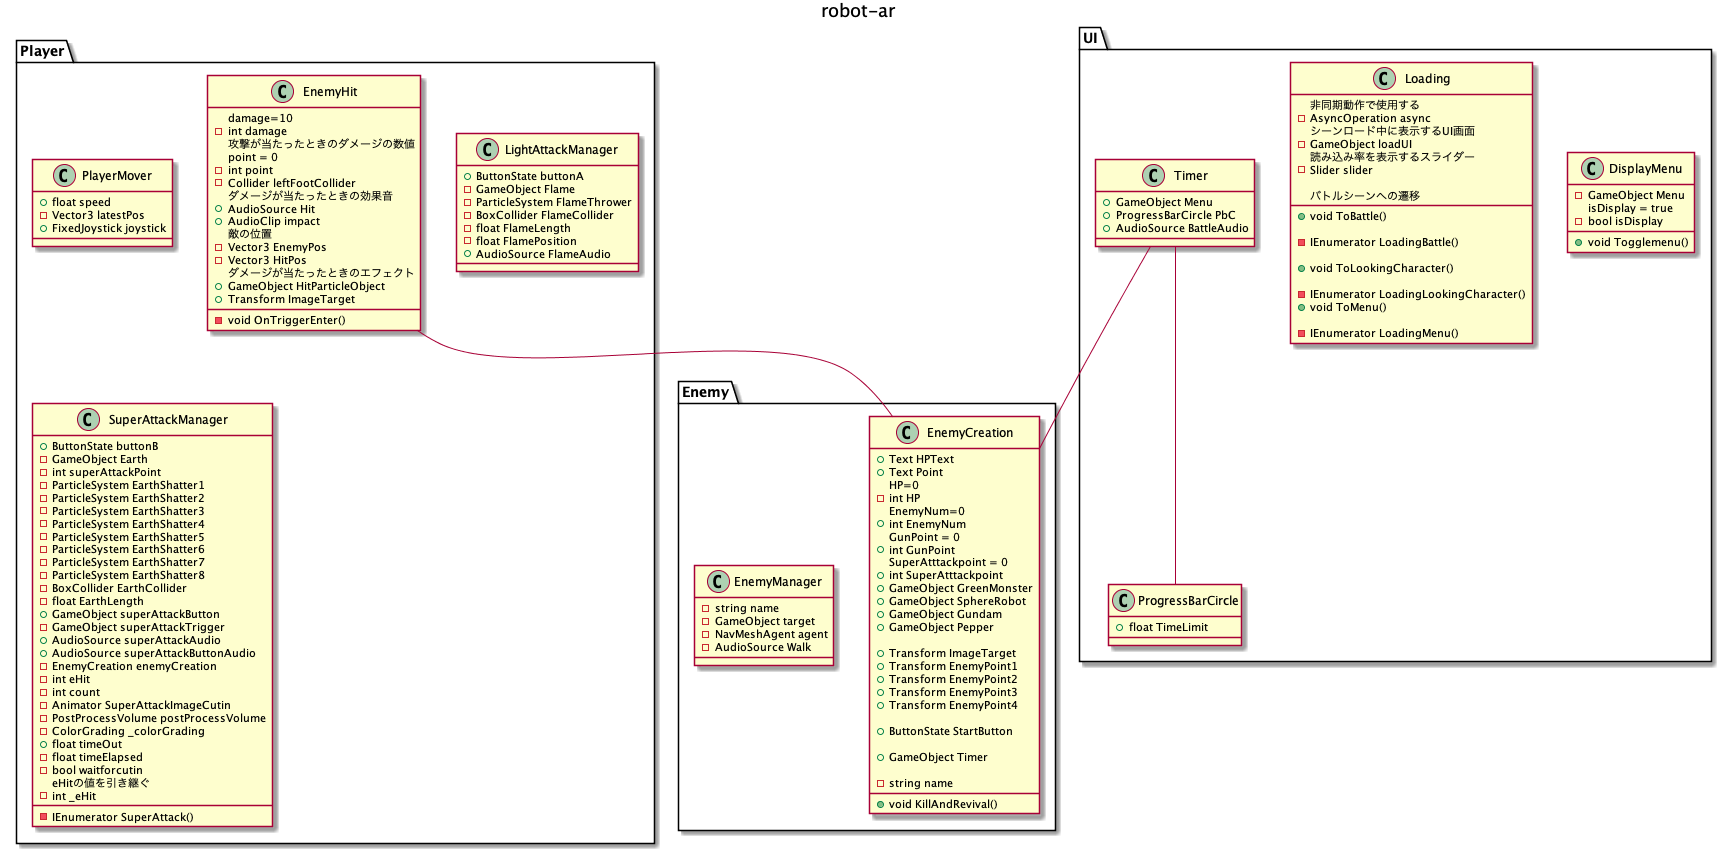

The diagram above was rendered by PlantUML. Its source (embedded in the PNG):
@startuml robot-ar
title robot-ar
package Enemy{
    class EnemyCreation {

        + Text HPText
        + Text Point
        HP=0
        - int HP
        EnemyNum=0
        + int EnemyNum
        GunPoint = 0
        + int GunPoint
        SuperAtttackpoint = 0
        + int SuperAtttackpoint
        + GameObject GreenMonster
        + GameObject SphereRobot
        + GameObject Gundam
        + GameObject Pepper

        + Transform ImageTarget
        + Transform EnemyPoint1
        + Transform EnemyPoint2
        + Transform EnemyPoint3
        + Transform EnemyPoint4

        + ButtonState StartButton

        + GameObject Timer

        - string name

        + void KillAndRevival()
    }

    class EnemyManager {
        - string name
        - GameObject target
        - NavMeshAgent agent
        - AudioSource Walk
    }
}

package Player{

    class PlayerMover{
        + float speed
        - Vector3 latestPos
        + FixedJoystick joystick
    
    }

    class LightAttackManager{
        + ButtonState buttonA
        - GameObject Flame
        - ParticleSystem FlameThrower
        - BoxCollider FlameCollider
        - float FlameLength
        - float FlamePosition
        + AudioSource FlameAudio

    }

    class SuperAttackManager{
        + ButtonState buttonB  
        - GameObject Earth
        - int superAttackPoint
        - ParticleSystem EarthShatter1
        - ParticleSystem EarthShatter2
        - ParticleSystem EarthShatter3
        - ParticleSystem EarthShatter4
        - ParticleSystem EarthShatter5
        - ParticleSystem EarthShatter6
        - ParticleSystem EarthShatter7
        - ParticleSystem EarthShatter8
        - BoxCollider EarthCollider
        - float EarthLength
        + GameObject superAttackButton
        - GameObject superAttackTrigger
        + AudioSource superAttackAudio
        + AudioSource superAttackButtonAudio
        - EnemyCreation enemyCreation
        - int eHit
        - int count
        - Animator SuperAttackImageCutin
        - PostProcessVolume postProcessVolume
        - ColorGrading _colorGrading
        + float timeOut
        - float timeElapsed
        - bool waitforcutin
        eHitの値を引き継ぐ
        - int _eHit
        - IEnumerator SuperAttack()

    
    }

    class EnemyHit{
        damage=10
        - int damage
        攻撃が当たったときのダメージの数値
        point = 0
        - int point
        - Collider leftFootCollider
        ダメージが当たったときの効果音
        + AudioSource Hit
        + AudioClip impact
        敵の位置
        - Vector3 EnemyPos
        - Vector3 HitPos
        ダメージが当たったときのエフェクト
        + GameObject HitParticleObject
        + Transform ImageTarget

        - void OnTriggerEnter()


    }

}

package UI{
    class DisplayMenu{
        - GameObject Menu
        isDisplay = true
        - bool isDisplay
        + void Togglemenu()
    }

    class Loading{
        非同期動作で使用する
        - AsyncOperation async
        シーンロード中に表示するUI画面
        - GameObject loadUI
        読み込み率を表示するスライダー
        - Slider slider

        バトルシーンへの遷移
        + void ToBattle()

        - IEnumerator LoadingBattle()

        + void ToLookingCharacter()

        - IEnumerator LoadingLookingCharacter()
        + void ToMenu()

        -IEnumerator LoadingMenu()

    }

    class ProgressBarCircle{
        + float TimeLimit
    }
    class Timer{
    + GameObject Menu
	+ ProgressBarCircle PbC
	+ AudioSource BattleAudio
    }
}

EnemyHit -- EnemyCreation
Timer -- ProgressBarCircle
Timer -- EnemyCreation
@enduml